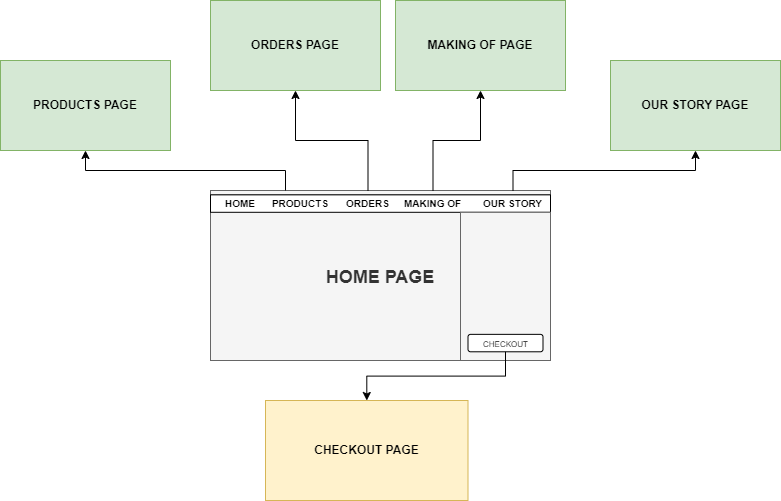

The diagram above was exported from draw.io. Its source (the exported page's mxGraphModel, read from the mxfile embedded in the PNG):
<mxGraphModel dx="1048" dy="555" grid="1" gridSize="10" guides="1" tooltips="1" connect="1" arrows="1" fold="1" page="1" pageScale="1" pageWidth="850" pageHeight="1100" math="0" shadow="0">
  <root>
    <mxCell id="0" />
    <mxCell id="1" parent="0" />
    <mxCell id="MHtx5fGOBX5aDt5RhejY-20" value="" style="group;fillColor=#f5f5f5;fontColor=#333333;strokeColor=#666666;" vertex="1" connectable="0" parent="1">
      <mxGeometry x="240" y="450" width="340" height="170" as="geometry" />
    </mxCell>
    <mxCell id="MHtx5fGOBX5aDt5RhejY-1" value="&lt;font style=&quot;font-size: 18px;&quot;&gt;&lt;b&gt;HOME PAGE&lt;/b&gt;&lt;/font&gt;" style="rounded=0;whiteSpace=wrap;html=1;fillColor=#f5f5f5;strokeColor=#666666;fontColor=#333333;" vertex="1" parent="MHtx5fGOBX5aDt5RhejY-20">
      <mxGeometry y="4.3589743589743595" width="340" height="165.64102564102564" as="geometry" />
    </mxCell>
    <mxCell id="MHtx5fGOBX5aDt5RhejY-2" value="" style="rounded=0;whiteSpace=wrap;html=1;" vertex="1" parent="MHtx5fGOBX5aDt5RhejY-20">
      <mxGeometry y="4.3589743589743595" width="340" height="17.435897435897438" as="geometry" />
    </mxCell>
    <mxCell id="MHtx5fGOBX5aDt5RhejY-12" value="&lt;font style=&quot;font-size: 10px;&quot;&gt;&lt;b&gt;HOME&lt;/b&gt;&lt;/font&gt;" style="text;html=1;strokeColor=none;fillColor=none;align=center;verticalAlign=middle;whiteSpace=wrap;rounded=0;" vertex="1" parent="MHtx5fGOBX5aDt5RhejY-20">
      <mxGeometry width="60" height="26.15" as="geometry" />
    </mxCell>
    <mxCell id="MHtx5fGOBX5aDt5RhejY-13" value="&lt;font style=&quot;font-size: 10px;&quot;&gt;&lt;b&gt;PRODUCTS&lt;/b&gt;&lt;/font&gt;" style="text;html=1;strokeColor=none;fillColor=none;align=center;verticalAlign=middle;whiteSpace=wrap;rounded=0;" vertex="1" parent="MHtx5fGOBX5aDt5RhejY-20">
      <mxGeometry x="60" width="60" height="26.153846153846153" as="geometry" />
    </mxCell>
    <mxCell id="MHtx5fGOBX5aDt5RhejY-14" value="&lt;span style=&quot;font-size: 10px;&quot;&gt;&lt;b&gt;ORDERS&lt;/b&gt;&lt;/span&gt;" style="text;html=1;strokeColor=none;fillColor=none;align=center;verticalAlign=middle;whiteSpace=wrap;rounded=0;" vertex="1" parent="MHtx5fGOBX5aDt5RhejY-20">
      <mxGeometry x="130" width="55" height="26.153846153846153" as="geometry" />
    </mxCell>
    <mxCell id="MHtx5fGOBX5aDt5RhejY-15" value="&lt;span style=&quot;font-size: 10px;&quot;&gt;&lt;b&gt;MAKING OF&lt;/b&gt;&lt;/span&gt;" style="text;html=1;strokeColor=none;fillColor=none;align=center;verticalAlign=middle;whiteSpace=wrap;rounded=0;" vertex="1" parent="MHtx5fGOBX5aDt5RhejY-20">
      <mxGeometry x="185" width="75" height="26.153846153846153" as="geometry" />
    </mxCell>
    <mxCell id="MHtx5fGOBX5aDt5RhejY-16" value="&lt;span style=&quot;font-size: 10px;&quot;&gt;&lt;b&gt;OUR STORY&lt;span style=&quot;white-space: pre;&quot;&gt;&#09;&lt;/span&gt;&lt;/b&gt;&lt;/span&gt;" style="text;html=1;strokeColor=none;fillColor=none;align=center;verticalAlign=middle;whiteSpace=wrap;rounded=0;" vertex="1" parent="MHtx5fGOBX5aDt5RhejY-20">
      <mxGeometry x="265" width="75" height="26.153846153846153" as="geometry" />
    </mxCell>
    <mxCell id="MHtx5fGOBX5aDt5RhejY-18" value="" style="rounded=0;whiteSpace=wrap;html=1;fillColor=#f5f5f5;strokeColor=#666666;fontColor=#333333;" vertex="1" parent="MHtx5fGOBX5aDt5RhejY-20">
      <mxGeometry x="250" y="21.794871794871796" width="90" height="148.2051282051282" as="geometry" />
    </mxCell>
    <mxCell id="MHtx5fGOBX5aDt5RhejY-19" value="&lt;font style=&quot;font-size: 8px;&quot;&gt;CHECKOUT&lt;/font&gt;" style="rounded=1;whiteSpace=wrap;html=1;" vertex="1" parent="MHtx5fGOBX5aDt5RhejY-20">
      <mxGeometry x="257.5" y="143.84615384615384" width="75" height="17.435897435897438" as="geometry" />
    </mxCell>
    <mxCell id="MHtx5fGOBX5aDt5RhejY-21" value="&lt;b&gt;PRODUCTS PAGE&lt;/b&gt;" style="rounded=0;whiteSpace=wrap;html=1;fillColor=#d5e8d4;strokeColor=#82b366;" vertex="1" parent="1">
      <mxGeometry x="30" y="320" width="170" height="90" as="geometry" />
    </mxCell>
    <mxCell id="MHtx5fGOBX5aDt5RhejY-22" value="&lt;b&gt;ORDERS PAGE&lt;/b&gt;" style="rounded=0;whiteSpace=wrap;html=1;fillColor=#d5e8d4;strokeColor=#82b366;" vertex="1" parent="1">
      <mxGeometry x="240" y="260" width="170" height="90" as="geometry" />
    </mxCell>
    <mxCell id="MHtx5fGOBX5aDt5RhejY-23" value="&lt;b&gt;MAKING OF PAGE&lt;/b&gt;" style="rounded=0;whiteSpace=wrap;html=1;fillColor=#d5e8d4;strokeColor=#82b366;" vertex="1" parent="1">
      <mxGeometry x="425" y="260" width="170" height="90" as="geometry" />
    </mxCell>
    <mxCell id="MHtx5fGOBX5aDt5RhejY-24" value="&lt;b&gt;OUR STORY PAGE&lt;/b&gt;" style="rounded=0;whiteSpace=wrap;html=1;fillColor=#d5e8d4;strokeColor=#82b366;fillStyle=auto;" vertex="1" parent="1">
      <mxGeometry x="640" y="320" width="170" height="90" as="geometry" />
    </mxCell>
    <mxCell id="MHtx5fGOBX5aDt5RhejY-25" style="edgeStyle=orthogonalEdgeStyle;rounded=0;orthogonalLoop=1;jettySize=auto;html=1;entryX=0.5;entryY=1;entryDx=0;entryDy=0;exitX=0.25;exitY=0;exitDx=0;exitDy=0;" edge="1" parent="1" source="MHtx5fGOBX5aDt5RhejY-13" target="MHtx5fGOBX5aDt5RhejY-21">
      <mxGeometry relative="1" as="geometry" />
    </mxCell>
    <mxCell id="MHtx5fGOBX5aDt5RhejY-27" style="edgeStyle=orthogonalEdgeStyle;rounded=0;orthogonalLoop=1;jettySize=auto;html=1;entryX=0.5;entryY=1;entryDx=0;entryDy=0;" edge="1" parent="1" source="MHtx5fGOBX5aDt5RhejY-15" target="MHtx5fGOBX5aDt5RhejY-23">
      <mxGeometry relative="1" as="geometry" />
    </mxCell>
    <mxCell id="MHtx5fGOBX5aDt5RhejY-26" style="edgeStyle=orthogonalEdgeStyle;rounded=0;orthogonalLoop=1;jettySize=auto;html=1;" edge="1" parent="1" source="MHtx5fGOBX5aDt5RhejY-14" target="MHtx5fGOBX5aDt5RhejY-22">
      <mxGeometry relative="1" as="geometry">
        <mxPoint x="340" y="400" as="targetPoint" />
      </mxGeometry>
    </mxCell>
    <mxCell id="MHtx5fGOBX5aDt5RhejY-29" style="edgeStyle=orthogonalEdgeStyle;rounded=0;orthogonalLoop=1;jettySize=auto;html=1;exitX=0.5;exitY=0;exitDx=0;exitDy=0;" edge="1" parent="1" source="MHtx5fGOBX5aDt5RhejY-16" target="MHtx5fGOBX5aDt5RhejY-24">
      <mxGeometry relative="1" as="geometry" />
    </mxCell>
    <mxCell id="MHtx5fGOBX5aDt5RhejY-31" value="&lt;b&gt;CHECKOUT PAGE&lt;/b&gt;" style="rounded=0;whiteSpace=wrap;html=1;fillColor=#fff2cc;strokeColor=#d6b656;" vertex="1" parent="1">
      <mxGeometry x="295" y="660" width="202.5" height="100" as="geometry" />
    </mxCell>
    <mxCell id="MHtx5fGOBX5aDt5RhejY-32" style="edgeStyle=orthogonalEdgeStyle;rounded=0;orthogonalLoop=1;jettySize=auto;html=1;" edge="1" parent="1" source="MHtx5fGOBX5aDt5RhejY-19" target="MHtx5fGOBX5aDt5RhejY-31">
      <mxGeometry relative="1" as="geometry" />
    </mxCell>
  </root>
</mxGraphModel>